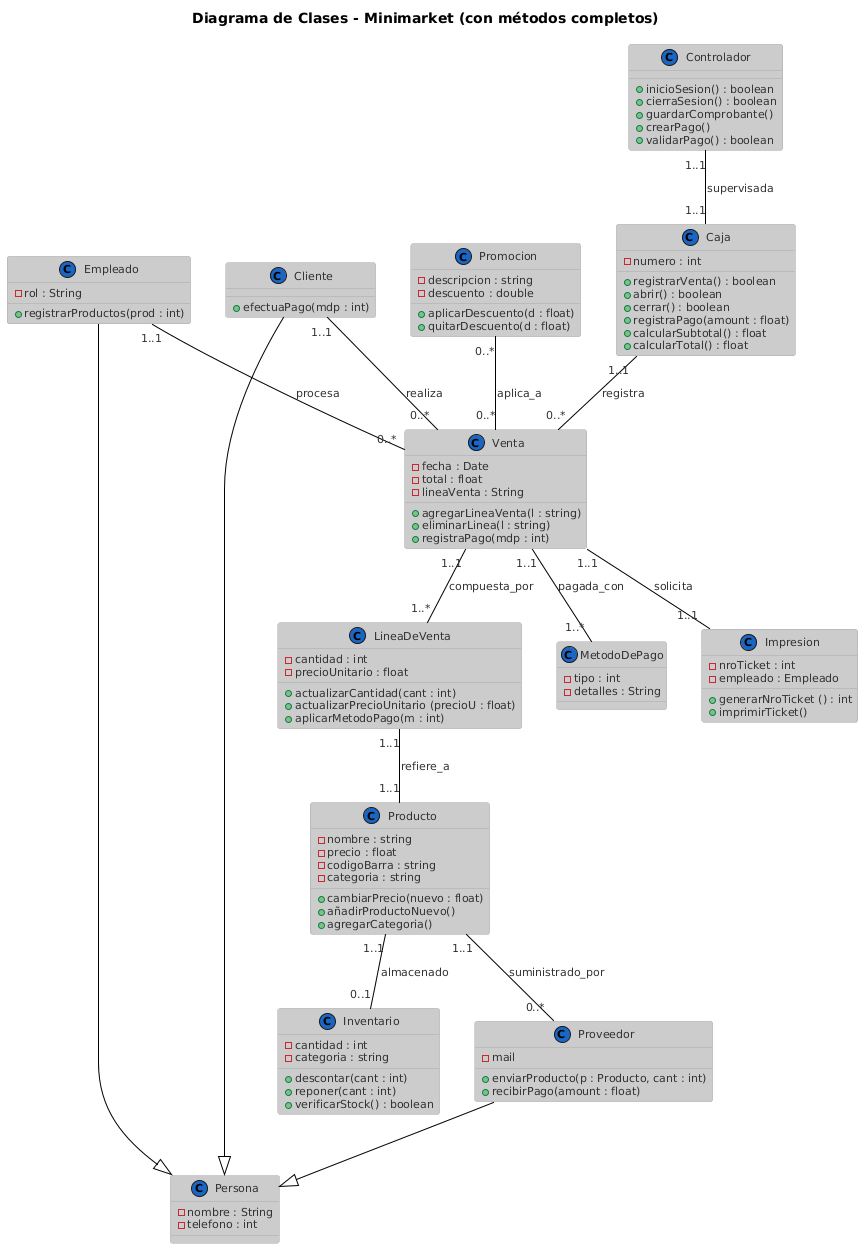

The diagram above was rendered by PlantUML. Its source (embedded in the PNG):
@startuml
!theme reddress-lightblue
title Diagrama de Clases - Minimarket (con métodos completos)

' ==== CLASES ====

class Producto {
  - nombre : string
  - precio : float
  - codigoBarra : string
  - categoria : string
  + cambiarPrecio(nuevo : float)
  + añadirProductoNuevo()
  + agregarCategoria()
}

class Inventario {
  - cantidad : int
  - categoria : string
  + descontar(cant : int)
  + reponer(cant : int)
  + verificarStock() : boolean
}

class Cliente {
  + efectuaPago(mdp : int)
}

class Venta {
  - fecha : Date
  - total : float
  - lineaVenta : String
  + agregarLineaVenta(l : string)
  + eliminarLinea(l : string)
  + registraPago(mdp : int)
}

class LineaDeVenta {
  - cantidad : int
  - precioUnitario : float
  + actualizarCantidad(cant : int)
  + actualizarPrecioUnitario (precioU : float)
  + aplicarMetodoPago(m : int)

}

class Empleado {
  - rol : String
  + registrarProductos(prod : int)
}

class Caja {
  - numero : int
  + registrarVenta() : boolean
  + abrir() : boolean
  + cerrar() : boolean
  + registraPago(amount : float)
  + calcularSubtotal() : float
  + calcularTotal() : float
}


class Promocion {
  - descripcion : string
  - descuento : double
  + aplicarDescuento(d : float)
  + quitarDescuento(d : float)
  
}

class MetodoDePago {
  - tipo : int
  - detalles : String
  
}
class Impresion {
    
    - nroTicket : int
    - empleado : Empleado
    + generarNroTicket () : int 
    + imprimirTicket() 
    
}

class Controlador {
   
   + inicioSesion() : boolean
   + cierraSesion() : boolean
   + guardarComprobante()
   + crearPago()
   + validarPago() : boolean

}
class Persona{
  - nombre : String
  - telefono : int
}
class Proveedor {
  - mail
  + enviarProducto(p : Producto, cant : int)
  + recibirPago(amount : float)
}
' ==== RELACIONES ====

Producto "1..1" -- "0..1" Inventario : almacenado

Venta "1..1" -- "1..*" LineaDeVenta : compuesta_por
LineaDeVenta "1..1" -- "1..1" Producto : refiere_a

Cliente "1..1" -- "0..*" Venta : realiza
Empleado "1..1" -- "0..*" Venta : procesa
Caja "1..1" -- "0..*" Venta : registra

Venta "1..1"--"1..1" Impresion : solicita
Venta "1..1" -- "1..*" MetodoDePago : pagada_con
Promocion "0..*" -- "0..*" Venta : aplica_a
Controlador "1..1" -- "1..1" Caja : supervisada
Producto "1..1" -- "0..*" Proveedor : suministrado_por
Empleado --|> Persona
Cliente --|> Persona
Proveedor --|> Persona

'Inventario "1..1" -- " 1..n" Categoria : asds
@enduml